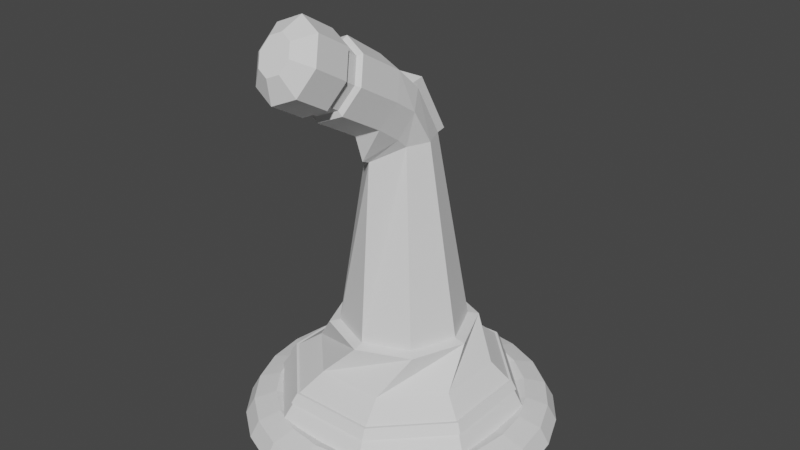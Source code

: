 # Source: BoopGun.blend  (saved by Blender 3.4.6; exported with 4.5.12 LTS)
import bpy
from mathutils import Matrix  # noqa: F401  (used for matrix-valued properties, if any)

bpy.ops.wm.read_factory_settings(use_empty=True)
scene = bpy.context.scene
scene.name = 'Scene'

# ---- collections
col_collection = bpy.data.collections.new('Collection'); scene.collection.children.link(col_collection)

# ---- world
world_world = bpy.data.worlds.new('World'); scene.world = world_world
world_world.use_nodes = True; world_world.node_tree.nodes.clear()
_N = world_world.node_tree.nodes; _L = world_world.node_tree.links
n0 = _N.new('ShaderNodeOutputWorld'); n0.name = 'World Output'; n0.location = (300, 300)
n1 = _N.new('ShaderNodeBackground'); n1.name = 'Background'; n1.location = (10, 300)
n1.inputs[0].default_value = (0.05088, 0.05088, 0.05088, 1.0)
_L.new(n1.outputs[0], n0.inputs[0])
n0.is_active_output = True
world_world.color = (0.05088, 0.05088, 0.05088)
world_world.use_sun_shadow = False
world_world.sun_shadow_jitter_overblur = 0.0

# ---- meshes
me_cylinder = bpy.data.meshes.new('Cylinder')
me_cylinder.from_pydata([(0.0, -0.1006, -0.03795), (0.0, 0.01631, -0.1203), (0.04897, -0.08842, -0.01687), (0.05657, 0.03037, -0.09598), (0.06925, -0.05903, 0.03402), (0.08, 0.06431, -0.03719), (0.04897, -0.02965, 0.08491), (0.05657, 0.09825, 0.0216), (0.0, -0.01748, 0.106), (0.0, 0.1014, 0.04595), (-0.04897, -0.02965, 0.08491), (-0.05657, 0.09825, 0.0216), (-0.06925, -0.05903, 0.03402), (-0.08, 0.0574, -0.03321), (-0.04897, -0.08842, -0.01687), (-0.05657, 0.03037, -0.09598), (-1.917e-17, 0.03788, -0.188), (0.05657, 0.0941, -0.1393), (0.08, 0.1219, -0.07533), (0.05657, 0.1619, -0.03533), (-1.036e-17, 0.1676, -0.01876), (-0.05657, 0.1619, -0.03533), (-0.08, 0.1219, -0.07533), (-0.05657, 0.0941, -0.1393), (-0.05657, -0.214, 0.04512), (-0.08, -0.1801, 0.1039), (-0.05657, -0.1461, 0.1627), (-4.768e-09, -0.1321, 0.187), (0.05657, -0.1461, 0.1627), (0.08, -0.1801, 0.1039), (0.05657, -0.214, 0.04512), (-4.768e-09, -0.2281, 0.02077), (0.0, -0.1425, -0.02867), (0.05657, -0.1284, -0.004317), (0.08, -0.09446, 0.05447), (0.05657, -0.06052, 0.1133), (0.0, -0.04646, 0.1376), (-0.05657, -0.06052, 0.1133), (-0.08, -0.09446, 0.05447), (-0.05657, -0.1284, -0.004317), (-5.364e-09, -0.2373, 0.08149), (0.02828, -0.2302, 0.09366), (0.04, -0.2133, 0.1231), (0.02828, -0.1963, 0.1525), (-5.364e-09, -0.1893, 0.1646), (-0.02828, -0.1963, 0.1525), (-0.04, -0.2133, 0.1231), (-0.02828, -0.2302, 0.09366), (0.0, -0.09889, -0.05382), (0.05657, -0.08483, -0.02947), (0.08, -0.05089, 0.02932), (0.05657, -0.01695, 0.0881), (0.0, -0.00289, 0.1125), (-0.05657, -0.01695, 0.0881), (-0.08, -0.05089, 0.02932), (-0.05657, -0.08483, -0.02947), (0.0, -0.1279, -0.0222), (0.04897, -0.1157, -0.001122), (0.06925, -0.08632, 0.04977), (0.04897, -0.05693, 0.1007), (0.0, -0.04476, 0.1217), (-0.04897, -0.05693, 0.1007), (-0.06925, -0.08632, 0.04977), (-0.04897, -0.1157, -0.001122), (-6.394e-05, 0.05915, -0.1969), (0.05652, 0.1222, -0.1646), (0.08, 0.1787, -0.164), (0.05661, 0.2353, -0.1634), (6.394e-05, 0.2588, -0.1632), (-0.05652, 0.2354, -0.1634), (-0.08, 0.1789, -0.164), (-0.05661, 0.1223, -0.1645), (-0.0002963, 0.02467, -0.6578), (0.1129, 0.07144, -0.6573), (0.1598, 0.1845, -0.6562), (0.1131, 0.2977, -0.6551), (-4.055e-05, 0.3447, -0.6546), (-0.1132, 0.2979, -0.655), (-0.1602, 0.1848, -0.6561), (-0.1134, 0.07162, -0.6573), (-0.0003414, -0.002018, -0.6642), (0.1323, 0.05279, -0.6637), (0.1873, 0.1853, -0.6624), (0.1325, 0.3179, -0.661), (-4.169e-05, 0.3729, -0.6605), (-0.1327, 0.3181, -0.661), (-0.1877, 0.1856, -0.6623), (-0.1329, 0.053, -0.6636), (-0.08645, -0.02232, -0.7535), (0.08574, -0.02246, -0.7529), (0.2076, 0.0992, -0.7513), (0.2077, 0.2714, -0.7497), (0.08607, 0.3932, -0.749), (-0.08613, 0.3934, -0.7496), (-0.208, 0.2717, -0.7512), (-0.2081, 0.09954, -0.7528), (-0.1295, -0.1132, -0.8894), (0.1078, -0.1134, -0.8885), (0.2757, 0.05423, -0.8864), (0.2759, 0.2915, -0.8841), (0.1083, 0.4594, -0.8832), (-0.129, 0.4596, -0.884), (-0.2969, 0.2919, -0.8862), (-0.2971, 0.05469, -0.8884), (0.2543, 0.07144, -0.7946), (0.2545, 0.2867, -0.7926), (-0.1132, -0.08045, -0.7973), (0.102, -0.08063, -0.7966), (-0.2653, 0.07187, -0.7965), (-0.1128, 0.4392, -0.7925), (-0.2651, 0.2871, -0.7944), (0.1024, 0.439, -0.7917), (0.2662, 0.06437, -0.818), (-0.12, -0.09526, -0.8209), (-0.2799, 0.06482, -0.8199), (-0.1196, 0.4508, -0.8157), (0.2664, 0.2906, -0.8159), (0.1062, -0.09544, -0.8201), (-0.2797, 0.291, -0.8178), (0.1066, 0.4507, -0.8149), (0.2727, 0.2932, -0.8161), (0.2605, 0.2892, -0.7923), (0.1088, -0.1018, -0.8204), (0.1045, -0.08663, -0.7964), (-0.286, 0.2936, -0.8181), (-0.2711, 0.2896, -0.7942), (0.1092, 0.457, -0.8151), (0.1049, 0.445, -0.7914), (-0.1153, 0.4452, -0.7922), (-0.2713, 0.0694, -0.7962), (0.2604, 0.06896, -0.7943), (-0.1157, -0.08645, -0.7971), (0.2726, 0.06173, -0.8183), (-0.1227, -0.1016, -0.8212), (-0.2862, 0.06219, -0.8202), (-0.1222, 0.4571, -0.816), (-0.05442, 0.1345, -0.02462), (-0.04715, 0.1841, -0.02222), (-0.05442, 0.1642, -0.1818), (-0.04715, 0.2606, -0.1566), (0.05248, 0.1345, -0.02462), (0.04522, 0.1841, -0.02222), (0.05248, 0.1642, -0.1818), (0.04522, 0.2606, -0.1566), (-0.05442, 0.1559, -0.02056), (-0.05442, 0.1856, -0.1778), (0.05248, 0.1856, -0.1778), (0.05248, 0.1559, -0.02056), (-0.05442, 0.1805, -0.01591), (-0.05442, 0.2642, -0.1629), (0.05248, 0.2642, -0.1629), (0.05248, 0.1805, -0.01591), (-0.04715, 0.1829, -0.02287), (-0.04715, 0.2595, -0.1572), (0.04522, 0.2595, -0.1572), (0.04522, 0.1829, -0.02287), (0.1183, -0.1388, -0.8887), (-0.14, -0.1386, -0.8897), (0.3011, 0.04369, -0.8864), (0.3013, 0.302, -0.884), (0.1188, 0.4848, -0.8829), (-0.1395, 0.485, -0.8838), (-0.3223, 0.3025, -0.8862), (-0.3225, 0.0442, -0.8886), (0.06927, -0.02236, -0.7661), (-0.09164, -0.02223, -0.7667), (0.1831, 0.09133, -0.7647), (0.1833, 0.2522, -0.7632), (0.06958, 0.3661, -0.7625), (-0.09134, 0.3662, -0.7631), (-0.2052, 0.2526, -0.7645), (-0.2053, 0.09165, -0.7661)], [], [(48, 1, 3, 49), (49, 3, 5, 50), (50, 5, 7, 51), (51, 7, 9, 52), (52, 9, 11, 53), (53, 11, 13, 54), (7, 5, 18, 19), (54, 13, 15, 55), (55, 15, 1, 48), (30, 29, 42, 41), (20, 19, 67, 68), (13, 11, 21, 22), (9, 7, 19, 20), (15, 13, 22, 23), (5, 3, 17, 18), (11, 9, 20, 21), (1, 15, 23, 16), (3, 1, 16, 17), (10, 12, 62, 61), (4, 6, 59, 58), (0, 2, 57, 56), (14, 0, 56, 63), (8, 10, 61, 60), (2, 4, 58, 57), (12, 14, 63, 62), (6, 8, 60, 59), (32, 33, 30, 31), (34, 35, 28, 29), (36, 37, 26, 27), (38, 39, 24, 25), (33, 34, 29, 30), (35, 36, 27, 28), (37, 38, 25, 26), (39, 32, 31, 24), (40, 41, 42, 43, 44, 45, 46, 47), (27, 26, 45, 44), (24, 31, 40, 47), (31, 30, 41, 40), (29, 28, 43, 42), (26, 25, 46, 45), (28, 27, 44, 43), (25, 24, 47, 46), (2, 0, 48, 49), (4, 2, 49, 50), (6, 4, 50, 51), (8, 6, 51, 52), (10, 8, 52, 53), (12, 10, 53, 54), (14, 12, 54, 55), (0, 14, 55, 48), (56, 57, 33, 32), (57, 58, 34, 33), (58, 59, 35, 34), (59, 60, 36, 35), (60, 61, 37, 36), (61, 62, 38, 37), (62, 63, 39, 38), (63, 56, 32, 39), (64, 71, 79, 72), (18, 17, 65, 66), (23, 22, 70, 71), (21, 20, 68, 69), (19, 18, 66, 67), (17, 16, 64, 65), (16, 23, 71, 64), (22, 21, 69, 70), (75, 74, 82, 83), (70, 69, 77, 78), (68, 67, 75, 76), (66, 65, 73, 74), (71, 70, 78, 79), (69, 68, 76, 77), (67, 66, 74, 75), (65, 64, 72, 73), (80, 87, 95, 88), (73, 72, 80, 81), (72, 79, 87, 80), (78, 77, 85, 86), (76, 75, 83, 84), (74, 73, 81, 82), (79, 78, 86, 87), (77, 76, 84, 85), (116, 112, 158, 159), (86, 85, 93, 94), (84, 83, 91, 92), (82, 81, 89, 90), (87, 86, 94, 95), (85, 84, 92, 93), (83, 82, 90, 91), (81, 80, 88, 89), (100, 99, 167, 168), (117, 113, 157, 156), (113, 114, 163, 157), (118, 115, 161, 162), (119, 116, 159, 160), (112, 117, 156, 158), (114, 118, 162, 163), (115, 119, 160, 161), (93, 92, 111, 109), (95, 94, 110, 108), (90, 89, 107, 104), (92, 91, 105, 111), (94, 93, 109, 110), (88, 95, 108, 106), (89, 88, 106, 107), (91, 90, 104, 105), (107, 106, 131, 123), (115, 118, 124, 135), (106, 108, 129, 131), (116, 119, 126, 120), (110, 109, 128, 125), (117, 112, 132, 122), (111, 105, 121, 127), (118, 114, 134, 124), (114, 113, 133, 134), (105, 104, 130, 121), (113, 117, 122, 133), (109, 111, 127, 128), (112, 116, 120, 132), (108, 110, 125, 129), (119, 115, 135, 126), (104, 107, 123, 130), (144, 148, 149, 145), (145, 149, 150, 146), (146, 150, 151, 147), (147, 151, 148, 144), (138, 142, 140, 136), (143, 139, 153, 154), (140, 147, 144, 136), (142, 146, 147, 140), (138, 145, 146, 142), (136, 144, 145, 138), (137, 139, 149, 148), (139, 143, 150, 149), (143, 141, 151, 150), (141, 137, 148, 151), (141, 143, 154, 155), (139, 137, 152, 153), (137, 141, 155, 152), (96, 97, 156, 157), (97, 98, 158, 156), (98, 99, 159, 158), (99, 100, 160, 159), (100, 101, 161, 160), (101, 102, 162, 161), (102, 103, 163, 162), (103, 96, 157, 163), (164, 165, 171, 170, 169, 168, 167, 166), (98, 97, 164, 166), (103, 102, 170, 171), (101, 100, 168, 169), (99, 98, 166, 167), (97, 96, 165, 164), (96, 103, 171, 165), (102, 101, 169, 170)])
_uv = me_cylinder.uv_layers.new(name='UVMap')
_uv.uv.foreach_set('vector', [1.0, 0.5, 1.0, 1.0, 0.875, 1.0, 0.875, 0.5, 0.875, 0.5, 0.875, 1.0, 0.75, 1.0, 0.75, 0.5, 0.75, 0.5, 0.75, 1.0, 0.625, 1.0, 0.625, 0.5, 0.625, 0.5, 0.625, 1.0, 0.5, 1.0, 0.5, 0.5, 0.5, 0.5, 0.5, 1.0, 0.375, 1.0, 0.375, 0.5, 0.375, 0.5, 0.375, 1.0, 0.25, 1.0, 0.25, 0.5, 0.625, 1.0, 0.75, 1.0, 0.75, 1.0, 0.625, 1.0, 0.25, 0.5, 0.25, 1.0, 0.125, 1.0, 0.125, 0.5, 0.125, 0.5, 0.125, 1.0, 0.0, 1.0, 0.0, 0.5, 0.875, 0.5, 0.75, 0.5, 0.75, 0.5, 0.875, 0.5, 0.5, 1.0, 0.625, 1.0, 0.625, 1.0, 0.5, 1.0, 0.25, 1.0, 0.375, 1.0, 0.375, 1.0, 0.25, 1.0, 0.5, 1.0, 0.625, 1.0, 0.625, 1.0, 0.5, 1.0, 0.125, 1.0, 0.25, 1.0, 0.25, 1.0, 0.125, 1.0, 0.75, 1.0, 0.875, 1.0, 0.875, 1.0, 0.75, 1.0, 0.375, 1.0, 0.5, 1.0, 0.5, 1.0, 0.375, 1.0, 0.0, 1.0, 0.125, 1.0, 0.125, 1.0, 0.0, 1.0, 0.875, 1.0, 1.0, 1.0, 1.0, 1.0, 0.875, 1.0, 0.375, 0.5, 0.25, 0.5, 0.25, 0.5, 0.375, 0.5, 0.75, 0.5, 0.625, 0.5, 0.625, 0.5, 0.75, 0.5, 1.0, 0.5, 0.875, 0.5, 0.875, 0.5, 1.0, 0.5, 0.125, 0.5, 0.0, 0.5, 0.0, 0.5, 0.125, 0.5, 0.5, 0.5, 0.375, 0.5, 0.375, 0.5, 0.5, 0.5, 0.875, 0.5, 0.75, 0.5, 0.75, 0.5, 0.875, 0.5, 0.25, 0.5, 0.125, 0.5, 0.125, 0.5, 0.25, 0.5, 0.625, 0.5, 0.5, 0.5, 0.5, 0.5, 0.625, 0.5, 1.0, 0.5, 0.875, 0.5, 0.875, 0.5, 1.0, 0.5, 0.75, 0.5, 0.625, 0.5, 0.625, 0.5, 0.75, 0.5, 0.5, 0.5, 0.375, 0.5, 0.375, 0.5, 0.5, 0.5, 0.25, 0.5, 0.125, 0.5, 0.125, 0.5, 0.25, 0.5, 0.875, 0.5, 0.75, 0.5, 0.75, 0.5, 0.875, 0.5, 0.625, 0.5, 0.5, 0.5, 0.5, 0.5, 0.625, 0.5, 0.375, 0.5, 0.25, 0.5, 0.25, 0.5, 0.375, 0.5, 0.125, 0.5, 0.0, 0.5, 0.0, 0.5, 0.125, 0.5, 0.75, 0.49, 0.9197, 0.4197, 0.99, 0.25, 0.9197, 0.08029, 0.75, 0.01, 0.5803, 0.08029, 0.51, 0.25, 0.5803, 0.4197, 0.5, 0.5, 0.375, 0.5, 0.375, 0.5, 0.5, 0.5, 0.125, 0.5, 0.0, 0.5, 0.0, 0.5, 0.125, 0.5, 1.0, 0.5, 0.875, 0.5, 0.875, 0.5, 1.0, 0.5, 0.75, 0.5, 0.625, 0.5, 0.625, 0.5, 0.75, 0.5, 0.375, 0.5, 0.25, 0.5, 0.25, 0.5, 0.375, 0.5, 0.625, 0.5, 0.5, 0.5, 0.5, 0.5, 0.625, 0.5, 0.25, 0.5, 0.125, 0.5, 0.125, 0.5, 0.25, 0.5, 0.875, 0.5, 1.0, 0.5, 1.0, 0.5, 0.875, 0.5, 0.75, 0.5, 0.875, 0.5, 0.875, 0.5, 0.75, 0.5, 0.625, 0.5, 0.75, 0.5, 0.75, 0.5, 0.625, 0.5, 0.5, 0.5, 0.625, 0.5, 0.625, 0.5, 0.5, 0.5, 0.375, 0.5, 0.5, 0.5, 0.5, 0.5, 0.375, 0.5, 0.25, 0.5, 0.375, 0.5, 0.375, 0.5, 0.25, 0.5, 0.125, 0.5, 0.25, 0.5, 0.25, 0.5, 0.125, 0.5, 0.0, 0.5, 0.125, 0.5, 0.125, 0.5, 0.0, 0.5, 1.0, 0.5, 0.875, 0.5, 0.875, 0.5, 1.0, 0.5, 0.875, 0.5, 0.75, 0.5, 0.75, 0.5, 0.875, 0.5, 0.75, 0.5, 0.625, 0.5, 0.625, 0.5, 0.75, 0.5, 0.625, 0.5, 0.5, 0.5, 0.5, 0.5, 0.625, 0.5, 0.5, 0.5, 0.375, 0.5, 0.375, 0.5, 0.5, 0.5, 0.375, 0.5, 0.25, 0.5, 0.25, 0.5, 0.375, 0.5, 0.25, 0.5, 0.125, 0.5, 0.125, 0.5, 0.25, 0.5, 0.125, 0.5, 0.0, 0.5, 0.0, 0.5, 0.125, 0.5, 0.0, 1.0, 0.125, 1.0, 0.125, 1.0, 0.0, 1.0, 0.75, 1.0, 0.875, 1.0, 0.875, 1.0, 0.75, 1.0, 0.125, 1.0, 0.25, 1.0, 0.25, 1.0, 0.125, 1.0, 0.375, 1.0, 0.5, 1.0, 0.5, 1.0, 0.375, 1.0, 0.625, 1.0, 0.75, 1.0, 0.75, 1.0, 0.625, 1.0, 0.875, 1.0, 1.0, 1.0, 1.0, 1.0, 0.875, 1.0, 0.0, 1.0, 0.125, 1.0, 0.125, 1.0, 0.0, 1.0, 0.25, 1.0, 0.375, 1.0, 0.375, 1.0, 0.25, 1.0, 0.625, 1.0, 0.75, 1.0, 0.75, 1.0, 0.625, 1.0, 0.25, 1.0, 0.375, 1.0, 0.375, 1.0, 0.25, 1.0, 0.5, 1.0, 0.625, 1.0, 0.625, 1.0, 0.5, 1.0, 0.75, 1.0, 0.875, 1.0, 0.875, 1.0, 0.75, 1.0, 0.125, 1.0, 0.25, 1.0, 0.25, 1.0, 0.125, 1.0, 0.375, 1.0, 0.5, 1.0, 0.5, 1.0, 0.375, 1.0, 0.625, 1.0, 0.75, 1.0, 0.75, 1.0, 0.625, 1.0, 0.875, 1.0, 1.0, 1.0, 1.0, 1.0, 0.875, 1.0, 0.0, 1.0, 0.125, 1.0, 0.125, 1.0, 0.0, 1.0, 0.875, 1.0, 1.0, 1.0, 1.0, 1.0, 0.875, 1.0, 0.0, 1.0, 0.125, 1.0, 0.125, 1.0, 0.0, 1.0, 0.25, 1.0, 0.375, 1.0, 0.375, 1.0, 0.25, 1.0, 0.5, 1.0, 0.625, 1.0, 0.625, 1.0, 0.5, 1.0, 0.75, 1.0, 0.875, 1.0, 0.875, 1.0, 0.75, 1.0, 0.125, 1.0, 0.25, 1.0, 0.25, 1.0, 0.125, 1.0, 0.375, 1.0, 0.5, 1.0, 0.5, 1.0, 0.375, 1.0, 0.625, 1.0, 0.75, 1.0, 0.75, 1.0, 0.625, 1.0, 0.25, 1.0, 0.375, 1.0, 0.375, 1.0, 0.25, 1.0, 0.5, 1.0, 0.625, 1.0, 0.625, 1.0, 0.5, 1.0, 0.75, 1.0, 0.875, 1.0, 0.875, 1.0, 0.75, 1.0, 0.125, 1.0, 0.25, 1.0, 0.25, 1.0, 0.125, 1.0, 0.375, 1.0, 0.5, 1.0, 0.5, 1.0, 0.375, 1.0, 0.625, 1.0, 0.75, 1.0, 0.75, 1.0, 0.625, 1.0, 0.875, 1.0, 1.0, 1.0, 1.0, 1.0, 0.875, 1.0, 0.25, 0.02955, 0.4059, 0.09412, 0.4059, 0.09412, 0.25, 0.02955, 0.875, 1.0, 1.0, 1.0, 1.0, 1.0, 0.875, 1.0, 0.0, 1.0, 0.125, 1.0, 0.125, 1.0, 0.0, 1.0, 0.25, 1.0, 0.375, 1.0, 0.375, 1.0, 0.25, 1.0, 0.5, 1.0, 0.625, 1.0, 0.625, 1.0, 0.5, 1.0, 0.75, 1.0, 0.875, 1.0, 0.875, 1.0, 0.75, 1.0, 0.125, 1.0, 0.25, 1.0, 0.25, 1.0, 0.125, 1.0, 0.375, 1.0, 0.5, 1.0, 0.5, 1.0, 0.375, 1.0, 0.375, 1.0, 0.5, 1.0, 0.5, 1.0, 0.375, 1.0, 0.125, 1.0, 0.25, 1.0, 0.25, 1.0, 0.125, 1.0, 0.75, 1.0, 0.875, 1.0, 0.875, 1.0, 0.75, 1.0, 0.5, 1.0, 0.625, 1.0, 0.625, 1.0, 0.5, 1.0, 0.25, 1.0, 0.375, 1.0, 0.375, 1.0, 0.25, 1.0, 0.0, 1.0, 0.125, 1.0, 0.125, 1.0, 0.0, 1.0, 0.875, 1.0, 1.0, 1.0, 1.0, 1.0, 0.875, 1.0, 0.625, 1.0, 0.75, 1.0, 0.75, 1.0, 0.625, 1.0, 0.875, 1.0, 1.0, 1.0, 1.0, 1.0, 0.875, 1.0, 0.375, 1.0, 0.25, 1.0, 0.25, 1.0, 0.375, 1.0, 0.0, 1.0, 0.125, 1.0, 0.125, 1.0, 0.0, 1.0, 0.625, 1.0, 0.5, 1.0, 0.5, 1.0, 0.625, 1.0, 0.25, 1.0, 0.375, 1.0, 0.375, 1.0, 0.25, 1.0, 0.875, 1.0, 0.75, 1.0, 0.75, 1.0, 0.875, 1.0, 0.5, 1.0, 0.625, 1.0, 0.625, 1.0, 0.5, 1.0, 0.25, 1.0, 0.125, 1.0, 0.125, 1.0, 0.25, 1.0, 0.125, 1.0, 0.0, 1.0, 0.0, 1.0, 0.125, 1.0, 0.625, 1.0, 0.75, 1.0, 0.75, 1.0, 0.625, 1.0, 1.0, 1.0, 0.875, 1.0, 0.875, 1.0, 1.0, 1.0, 0.375, 1.0, 0.5, 1.0, 0.5, 1.0, 0.375, 1.0, 0.75, 1.0, 0.625, 1.0, 0.625, 1.0, 0.75, 1.0, 0.125, 1.0, 0.25, 1.0, 0.25, 1.0, 0.125, 1.0, 0.5, 1.0, 0.375, 1.0, 0.375, 1.0, 0.5, 1.0, 0.75, 1.0, 0.875, 1.0, 0.875, 1.0, 0.75, 1.0, 0.5, 0.0, 0.625, 0.0, 0.625, 0.25, 0.5, 0.25, 0.5, 0.25, 0.625, 0.25, 0.625, 0.5, 0.5, 0.5, 0.5, 0.5, 0.625, 0.5, 0.625, 0.75, 0.5, 0.75, 0.5, 0.75, 0.625, 0.75, 0.625, 1.0, 0.5, 1.0, 0.125, 0.5, 0.375, 0.5, 0.375, 0.75, 0.125, 0.75, 0.642, 0.5107, 0.858, 0.5107, 0.858, 0.5107, 0.642, 0.5107, 0.375, 0.75, 0.5, 0.75, 0.5, 1.0, 0.375, 1.0, 0.375, 0.5, 0.5, 0.5, 0.5, 0.75, 0.375, 0.75, 0.375, 0.25, 0.5, 0.25, 0.5, 0.5, 0.375, 0.5, 0.375, 0.0, 0.5, 0.0, 0.5, 0.25, 0.375, 0.25, 0.858, 0.7393, 0.858, 0.5107, 0.875, 0.5, 0.875, 0.75, 0.858, 0.5107, 0.642, 0.5107, 0.625, 0.5, 0.875, 0.5, 0.642, 0.5107, 0.642, 0.7393, 0.625, 0.75, 0.625, 0.5, 0.642, 0.7393, 0.858, 0.7393, 0.875, 0.75, 0.625, 0.75, 0.642, 0.7393, 0.642, 0.5107, 0.642, 0.5107, 0.642, 0.7393, 0.858, 0.5107, 0.858, 0.7393, 0.858, 0.7393, 0.858, 0.5107, 0.858, 0.7393, 0.642, 0.7393, 0.642, 0.7393, 0.858, 0.7393, 0.25, 0.4705, 0.4059, 0.4059, 0.4197, 0.4197, 0.25, 0.49, 0.4059, 0.4059, 0.4705, 0.25, 0.49, 0.25, 0.4197, 0.4197, 0.4705, 0.25, 0.4059, 0.09412, 0.4197, 0.08029, 0.49, 0.25, 0.4059, 0.09412, 0.25, 0.02955, 0.25, 0.01, 0.4197, 0.08029, 0.25, 0.02955, 0.09412, 0.09412, 0.08029, 0.08029, 0.25, 0.01, 0.09412, 0.09412, 0.02955, 0.25, 0.01, 0.25, 0.08029, 0.08029, 0.02955, 0.25, 0.09412, 0.4059, 0.08029, 0.4197, 0.01, 0.25, 0.09412, 0.4059, 0.25, 0.4705, 0.25, 0.49, 0.08029, 0.4197, 0.4059, 0.4059, 0.25, 0.4705, 0.09412, 0.4059, 0.02955, 0.25, 0.09412, 0.09412, 0.25, 0.02955, 0.4059, 0.09412, 0.4705, 0.25, 0.4705, 0.25, 0.4059, 0.4059, 0.4059, 0.4059, 0.4705, 0.25, 0.09412, 0.4059, 0.02955, 0.25, 0.02955, 0.25, 0.09412, 0.4059, 0.09412, 0.09412, 0.25, 0.02955, 0.25, 0.02955, 0.09412, 0.09412, 0.4059, 0.09412, 0.4705, 0.25, 0.4705, 0.25, 0.4059, 0.09412, 0.4059, 0.4059, 0.25, 0.4705, 0.25, 0.4705, 0.4059, 0.4059, 0.25, 0.4705, 0.09412, 0.4059, 0.09412, 0.4059, 0.25, 0.4705, 0.02955, 0.25, 0.09412, 0.09412, 0.09412, 0.09412, 0.02955, 0.25])
me_cylinder.update()
me_cylinder_001 = bpy.data.meshes.new('Cylinder.001')
me_cylinder_001.from_pydata([(-0.04715, 0.1829, -0.02287), (-0.04715, 0.2595, -0.1572), (0.04522, 0.2595, -0.1572), (0.04522, 0.1829, -0.02287)], [], [(2, 1, 0, 3)])
_uv = me_cylinder_001.uv_layers.new(name='UVMap')
_uv.uv.foreach_set('vector', [1.001, 0.9999, 7.726e-05, 0.9999, 7.735e-05, 7.726e-05, 1.001, 7.726e-05])
me_cylinder_001.update()
me_cylinder_002 = bpy.data.meshes.new('Cylinder.002')
me_cylinder_002.from_pydata([(0.2727, 0.2932, -0.8161), (0.2605, 0.2892, -0.7923), (0.1088, -0.1018, -0.8204), (0.1045, -0.08663, -0.7964), (-0.286, 0.2936, -0.8181), (-0.2711, 0.2896, -0.7942), (0.1092, 0.457, -0.8151), (0.1049, 0.445, -0.7914), (-0.1153, 0.4452, -0.7922), (-0.2713, 0.0694, -0.7962), (0.2604, 0.06896, -0.7943), (-0.1157, -0.08645, -0.7971), (0.2726, 0.06173, -0.8183), (-0.1227, -0.1016, -0.8212), (-0.2862, 0.06219, -0.8202), (-0.1222, 0.4571, -0.816)], [], [(8, 7, 6, 15), (9, 5, 4, 14), (10, 3, 2, 12), (7, 1, 0, 6), (5, 8, 15, 4), (11, 9, 14, 13), (3, 11, 13, 2), (1, 10, 12, 0)])
_uv = me_cylinder_002.uv_layers.new(name='UVMap')
_uv.uv.foreach_set('vector', [0.375, 1.0, 0.5, 1.0, 0.5, 1.0, 0.375, 1.0, 0.125, 1.0, 0.25, 1.0, 0.25, 1.0, 0.125, 1.0, 0.75, 1.0, 0.875, 1.0, 0.875, 1.0, 0.75, 1.0, 0.5, 1.0, 0.625, 1.0, 0.625, 1.0, 0.5, 1.0, 0.25, 1.0, 0.375, 1.0, 0.375, 1.0, 0.25, 1.0, 0.0, 1.0, 0.125, 1.0, 0.125, 1.0, 0.0, 1.0, 0.875, 1.0, 1.0, 1.0, 1.0, 1.0, 0.875, 1.0, 0.625, 1.0, 0.75, 1.0, 0.75, 1.0, 0.625, 1.0])
me_cylinder_002.update()
me_torus = bpy.data.meshes.new('Torus')
me_torus.from_pydata([(0.4, 0.1727, -0.9197), (0.3766, 0.1727, -0.8773), (0.32, 0.1727, -0.8597), (0.2634, 0.1727, -0.8773), (0.24, 0.1727, -0.9197), (0.2634, 0.1727, -0.9622), (0.32, 0.1727, -0.9797), (0.3766, 0.1727, -0.9622), (0.3864, 0.2762, -0.9197), (0.3637, 0.2702, -0.8773), (0.3091, 0.2555, -0.8597), (0.2545, 0.2409, -0.8773), (0.2318, 0.2348, -0.9197), (0.2545, 0.2409, -0.9622), (0.3091, 0.2555, -0.9797), (0.3637, 0.2702, -0.9622), (0.3464, 0.3727, -0.9197), (0.3261, 0.361, -0.8773), (0.2771, 0.3327, -0.8597), (0.2281, 0.3044, -0.8773), (0.2078, 0.2927, -0.9197), (0.2281, 0.3044, -0.9622), (0.2771, 0.3327, -0.9797), (0.3261, 0.361, -0.9622), (0.2828, 0.4556, -0.9197), (0.2663, 0.439, -0.8773), (0.2263, 0.399, -0.8597), (0.1863, 0.359, -0.8773), (0.1697, 0.3424, -0.9197), (0.1863, 0.359, -0.9622), (0.2263, 0.399, -0.9797), (0.2663, 0.439, -0.9622), (0.2, 0.5191, -0.9197), (0.1883, 0.4988, -0.8773), (0.16, 0.4498, -0.8597), (0.1317, 0.4008, -0.8773), (0.12, 0.3806, -0.9197), (0.1317, 0.4008, -0.9622), (0.16, 0.4498, -0.9797), (0.1883, 0.4988, -0.9622), (0.1035, 0.5591, -0.9197), (0.09746, 0.5364, -0.8773), (0.08282, 0.4818, -0.8597), (0.06818, 0.4272, -0.8773), (0.06212, 0.4045, -0.9197), (0.06818, 0.4272, -0.9622), (0.08282, 0.4818, -0.9797), (0.09746, 0.5364, -0.9622), (3.02e-08, 0.5727, -0.9197), (2.843e-08, 0.5493, -0.8773), (2.416e-08, 0.4927, -0.8597), (1.989e-08, 0.4361, -0.8773), (1.812e-08, 0.4127, -0.9197), (1.989e-08, 0.4361, -0.9622), (2.416e-08, 0.4927, -0.9797), (2.843e-08, 0.5493, -0.9622), (-0.1035, 0.5591, -0.9197), (-0.09746, 0.5364, -0.8773), (-0.08282, 0.4818, -0.8597), (-0.06818, 0.4272, -0.8773), (-0.06212, 0.4045, -0.9197), (-0.06818, 0.4272, -0.9622), (-0.08282, 0.4818, -0.9797), (-0.09746, 0.5364, -0.9622), (-0.2, 0.5191, -0.9197), (-0.1883, 0.4988, -0.8773), (-0.16, 0.4498, -0.8597), (-0.1317, 0.4008, -0.8773), (-0.12, 0.3806, -0.9197), (-0.1317, 0.4008, -0.9622), (-0.16, 0.4498, -0.9797), (-0.1883, 0.4988, -0.9622), (-0.2828, 0.4556, -0.9197), (-0.2663, 0.439, -0.8773), (-0.2263, 0.399, -0.8597), (-0.1863, 0.359, -0.8773), (-0.1697, 0.3424, -0.9197), (-0.1863, 0.359, -0.9622), (-0.2263, 0.399, -0.9797), (-0.2663, 0.439, -0.9622), (-0.3464, 0.3727, -0.9197), (-0.3261, 0.361, -0.8773), (-0.2771, 0.3327, -0.8597), (-0.2281, 0.3044, -0.8773), (-0.2078, 0.2927, -0.9197), (-0.2281, 0.3044, -0.9622), (-0.2771, 0.3327, -0.9797), (-0.3261, 0.361, -0.9622), (-0.3864, 0.2762, -0.9197), (-0.3637, 0.2702, -0.8773), (-0.3091, 0.2555, -0.8597), (-0.2545, 0.2409, -0.8773), (-0.2318, 0.2348, -0.9197), (-0.2545, 0.2409, -0.9622), (-0.3091, 0.2555, -0.9797), (-0.3637, 0.2702, -0.9622), (-0.4, 0.1727, -0.9197), (-0.3766, 0.1727, -0.8773), (-0.32, 0.1727, -0.8597), (-0.2634, 0.1727, -0.8773), (-0.24, 0.1727, -0.9197), (-0.2634, 0.1727, -0.9622), (-0.32, 0.1727, -0.9797), (-0.3766, 0.1727, -0.9622), (-0.3864, 0.06918, -0.9197), (-0.3637, 0.07525, -0.8773), (-0.3091, 0.08989, -0.8597), (-0.2545, 0.1045, -0.8773), (-0.2318, 0.1106, -0.9197), (-0.2545, 0.1045, -0.9622), (-0.3091, 0.08989, -0.9797), (-0.3637, 0.07525, -0.9622), (-0.3464, -0.02729, -0.9197), (-0.3261, -0.01558, -0.8773), (-0.2771, 0.01271, -0.8597), (-0.2281, 0.04099, -0.8773), (-0.2078, 0.05271, -0.9197), (-0.2281, 0.04099, -0.9622), (-0.2771, 0.01271, -0.9797), (-0.3261, -0.01558, -0.9622), (-0.2828, -0.1101, -0.9197), (-0.2663, -0.09357, -0.8773), (-0.2263, -0.05357, -0.8597), (-0.1863, -0.01357, -0.8773), (-0.1697, 0.003003, -0.9197), (-0.1863, -0.01357, -0.9622), (-0.2263, -0.05357, -0.9797), (-0.2663, -0.09357, -0.9622), (-0.2, -0.1737, -0.9197), (-0.1883, -0.1534, -0.8773), (-0.16, -0.1044, -0.8597), (-0.1317, -0.05543, -0.8773), (-0.12, -0.03514, -0.9197), (-0.1317, -0.05543, -0.9622), (-0.16, -0.1044, -0.9797), (-0.1883, -0.1534, -0.9622), (-0.1035, -0.2137, -0.9197), (-0.09746, -0.191, -0.8773), (-0.08282, -0.1364, -0.8597), (-0.06818, -0.08175, -0.8773), (-0.06212, -0.05911, -0.9197), (-0.06818, -0.08175, -0.9622), (-0.08282, -0.1364, -0.9797), (-0.09746, -0.191, -0.9622), (3.02e-08, -0.2273, -0.9197), (2.843e-08, -0.2039, -0.8773), (2.416e-08, -0.1473, -0.8597), (1.989e-08, -0.09072, -0.8773), (1.812e-08, -0.06729, -0.9197), (1.989e-08, -0.09072, -0.9622), (2.416e-08, -0.1473, -0.9797), (2.843e-08, -0.2039, -0.9622), (0.1035, -0.2137, -0.9197), (0.09746, -0.191, -0.8773), (0.08282, -0.1364, -0.8597), (0.06818, -0.08175, -0.8773), (0.06212, -0.05911, -0.9197), (0.06818, -0.08175, -0.9622), (0.08282, -0.1364, -0.9797), (0.09746, -0.191, -0.9622), (0.2, -0.1737, -0.9197), (0.1883, -0.1534, -0.8773), (0.16, -0.1044, -0.8597), (0.1317, -0.05543, -0.8773), (0.12, -0.03514, -0.9197), (0.1317, -0.05543, -0.9622), (0.16, -0.1044, -0.9797), (0.1883, -0.1534, -0.9622), (0.2828, -0.1101, -0.9197), (0.2663, -0.09357, -0.8773), (0.2263, -0.05357, -0.8597), (0.1863, -0.01357, -0.8773), (0.1697, 0.003003, -0.9197), (0.1863, -0.01357, -0.9622), (0.2263, -0.05357, -0.9797), (0.2663, -0.09357, -0.9622), (0.3464, -0.02729, -0.9197), (0.3261, -0.01558, -0.8773), (0.2771, 0.01271, -0.8597), (0.2281, 0.04099, -0.8773), (0.2078, 0.05271, -0.9197), (0.2281, 0.04099, -0.9622), (0.2771, 0.01271, -0.9797), (0.3261, -0.01558, -0.9622), (0.3864, 0.06918, -0.9197), (0.3637, 0.07525, -0.8773), (0.3091, 0.08989, -0.8597), (0.2545, 0.1045, -0.8773), (0.2318, 0.1106, -0.9197), (0.2545, 0.1045, -0.9622), (0.3091, 0.08989, -0.9797), (0.3637, 0.07525, -0.9622)], [], [(0, 8, 9, 1), (1, 9, 10, 2), (2, 10, 11, 3), (3, 11, 12, 4), (4, 12, 13, 5), (5, 13, 14, 6), (6, 14, 15, 7), (7, 15, 8, 0), (8, 16, 17, 9), (9, 17, 18, 10), (10, 18, 19, 11), (11, 19, 20, 12), (12, 20, 21, 13), (13, 21, 22, 14), (14, 22, 23, 15), (15, 23, 16, 8), (16, 24, 25, 17), (17, 25, 26, 18), (18, 26, 27, 19), (19, 27, 28, 20), (20, 28, 29, 21), (21, 29, 30, 22), (22, 30, 31, 23), (23, 31, 24, 16), (24, 32, 33, 25), (25, 33, 34, 26), (26, 34, 35, 27), (27, 35, 36, 28), (28, 36, 37, 29), (29, 37, 38, 30), (30, 38, 39, 31), (31, 39, 32, 24), (32, 40, 41, 33), (33, 41, 42, 34), (34, 42, 43, 35), (35, 43, 44, 36), (36, 44, 45, 37), (37, 45, 46, 38), (38, 46, 47, 39), (39, 47, 40, 32), (40, 48, 49, 41), (41, 49, 50, 42), (42, 50, 51, 43), (43, 51, 52, 44), (44, 52, 53, 45), (45, 53, 54, 46), (46, 54, 55, 47), (47, 55, 48, 40), (48, 56, 57, 49), (49, 57, 58, 50), (50, 58, 59, 51), (51, 59, 60, 52), (52, 60, 61, 53), (53, 61, 62, 54), (54, 62, 63, 55), (55, 63, 56, 48), (56, 64, 65, 57), (57, 65, 66, 58), (58, 66, 67, 59), (59, 67, 68, 60), (60, 68, 69, 61), (61, 69, 70, 62), (62, 70, 71, 63), (63, 71, 64, 56), (64, 72, 73, 65), (65, 73, 74, 66), (66, 74, 75, 67), (67, 75, 76, 68), (68, 76, 77, 69), (69, 77, 78, 70), (70, 78, 79, 71), (71, 79, 72, 64), (72, 80, 81, 73), (73, 81, 82, 74), (74, 82, 83, 75), (75, 83, 84, 76), (76, 84, 85, 77), (77, 85, 86, 78), (78, 86, 87, 79), (79, 87, 80, 72), (80, 88, 89, 81), (81, 89, 90, 82), (82, 90, 91, 83), (83, 91, 92, 84), (84, 92, 93, 85), (85, 93, 94, 86), (86, 94, 95, 87), (87, 95, 88, 80), (88, 96, 97, 89), (89, 97, 98, 90), (90, 98, 99, 91), (91, 99, 100, 92), (92, 100, 101, 93), (93, 101, 102, 94), (94, 102, 103, 95), (95, 103, 96, 88), (96, 104, 105, 97), (97, 105, 106, 98), (98, 106, 107, 99), (99, 107, 108, 100), (100, 108, 109, 101), (101, 109, 110, 102), (102, 110, 111, 103), (103, 111, 104, 96), (104, 112, 113, 105), (105, 113, 114, 106), (106, 114, 115, 107), (107, 115, 116, 108), (108, 116, 117, 109), (109, 117, 118, 110), (110, 118, 119, 111), (111, 119, 112, 104), (112, 120, 121, 113), (113, 121, 122, 114), (114, 122, 123, 115), (115, 123, 124, 116), (116, 124, 125, 117), (117, 125, 126, 118), (118, 126, 127, 119), (119, 127, 120, 112), (120, 128, 129, 121), (121, 129, 130, 122), (122, 130, 131, 123), (123, 131, 132, 124), (124, 132, 133, 125), (125, 133, 134, 126), (126, 134, 135, 127), (127, 135, 128, 120), (128, 136, 137, 129), (129, 137, 138, 130), (130, 138, 139, 131), (131, 139, 140, 132), (132, 140, 141, 133), (133, 141, 142, 134), (134, 142, 143, 135), (135, 143, 136, 128), (136, 144, 145, 137), (137, 145, 146, 138), (138, 146, 147, 139), (139, 147, 148, 140), (140, 148, 149, 141), (141, 149, 150, 142), (142, 150, 151, 143), (143, 151, 144, 136), (144, 152, 153, 145), (145, 153, 154, 146), (146, 154, 155, 147), (147, 155, 156, 148), (148, 156, 157, 149), (149, 157, 158, 150), (150, 158, 159, 151), (151, 159, 152, 144), (152, 160, 161, 153), (153, 161, 162, 154), (154, 162, 163, 155), (155, 163, 164, 156), (156, 164, 165, 157), (157, 165, 166, 158), (158, 166, 167, 159), (159, 167, 160, 152), (160, 168, 169, 161), (161, 169, 170, 162), (162, 170, 171, 163), (163, 171, 172, 164), (164, 172, 173, 165), (165, 173, 174, 166), (166, 174, 175, 167), (167, 175, 168, 160), (168, 176, 177, 169), (169, 177, 178, 170), (170, 178, 179, 171), (171, 179, 180, 172), (172, 180, 181, 173), (173, 181, 182, 174), (174, 182, 183, 175), (175, 183, 176, 168), (176, 184, 185, 177), (177, 185, 186, 178), (178, 186, 187, 179), (179, 187, 188, 180), (180, 188, 189, 181), (181, 189, 190, 182), (182, 190, 191, 183), (183, 191, 184, 176), (184, 0, 1, 185), (185, 1, 2, 186), (186, 2, 3, 187), (187, 3, 4, 188), (188, 4, 5, 189), (189, 5, 6, 190), (190, 6, 7, 191), (191, 7, 0, 184)])
_uv = me_torus.uv_layers.new(name='UVMap')
_uv.uv.foreach_set('vector', [0.5, 0.5, 0.5417, 0.5, 0.5417, 0.625, 0.5, 0.625, 0.5, 0.625, 0.5417, 0.625, 0.5417, 0.75, 0.5, 0.75, 0.5, 0.75, 0.5417, 0.75, 0.5417, 0.875, 0.5, 0.875, 0.5, 0.875, 0.5417, 0.875, 0.5417, 1.0, 0.5, 1.0, 0.5, 0.0, 0.5417, 0.0, 0.5417, 0.125, 0.5, 0.125, 0.5, 0.125, 0.5417, 0.125, 0.5417, 0.25, 0.5, 0.25, 0.5, 0.25, 0.5417, 0.25, 0.5417, 0.375, 0.5, 0.375, 0.5, 0.375, 0.5417, 0.375, 0.5417, 0.5, 0.5, 0.5, 0.5417, 0.5, 0.5833, 0.5, 0.5833, 0.625, 0.5417, 0.625, 0.5417, 0.625, 0.5833, 0.625, 0.5833, 0.75, 0.5417, 0.75, 0.5417, 0.75, 0.5833, 0.75, 0.5833, 0.875, 0.5417, 0.875, 0.5417, 0.875, 0.5833, 0.875, 0.5833, 1.0, 0.5417, 1.0, 0.5417, 0.0, 0.5833, 0.0, 0.5833, 0.125, 0.5417, 0.125, 0.5417, 0.125, 0.5833, 0.125, 0.5833, 0.25, 0.5417, 0.25, 0.5417, 0.25, 0.5833, 0.25, 0.5833, 0.375, 0.5417, 0.375, 0.5417, 0.375, 0.5833, 0.375, 0.5833, 0.5, 0.5417, 0.5, 0.5833, 0.5, 0.625, 0.5, 0.625, 0.625, 0.5833, 0.625, 0.5833, 0.625, 0.625, 0.625, 0.625, 0.75, 0.5833, 0.75, 0.5833, 0.75, 0.625, 0.75, 0.625, 0.875, 0.5833, 0.875, 0.5833, 0.875, 0.625, 0.875, 0.625, 1.0, 0.5833, 1.0, 0.5833, 0.0, 0.625, 0.0, 0.625, 0.125, 0.5833, 0.125, 0.5833, 0.125, 0.625, 0.125, 0.625, 0.25, 0.5833, 0.25, 0.5833, 0.25, 0.625, 0.25, 0.625, 0.375, 0.5833, 0.375, 0.5833, 0.375, 0.625, 0.375, 0.625, 0.5, 0.5833, 0.5, 0.625, 0.5, 0.6667, 0.5, 0.6667, 0.625, 0.625, 0.625, 0.625, 0.625, 0.6667, 0.625, 0.6667, 0.75, 0.625, 0.75, 0.625, 0.75, 0.6667, 0.75, 0.6667, 0.875, 0.625, 0.875, 0.625, 0.875, 0.6667, 0.875, 0.6667, 1.0, 0.625, 1.0, 0.625, 0.0, 0.6667, 0.0, 0.6667, 0.125, 0.625, 0.125, 0.625, 0.125, 0.6667, 0.125, 0.6667, 0.25, 0.625, 0.25, 0.625, 0.25, 0.6667, 0.25, 0.6667, 0.375, 0.625, 0.375, 0.625, 0.375, 0.6667, 0.375, 0.6667, 0.5, 0.625, 0.5, 0.6667, 0.5, 0.7083, 0.5, 0.7083, 0.625, 0.6667, 0.625, 0.6667, 0.625, 0.7083, 0.625, 0.7083, 0.75, 0.6667, 0.75, 0.6667, 0.75, 0.7083, 0.75, 0.7083, 0.875, 0.6667, 0.875, 0.6667, 0.875, 0.7083, 0.875, 0.7083, 1.0, 0.6667, 1.0, 0.6667, 0.0, 0.7083, 0.0, 0.7083, 0.125, 0.6667, 0.125, 0.6667, 0.125, 0.7083, 0.125, 0.7083, 0.25, 0.6667, 0.25, 0.6667, 0.25, 0.7083, 0.25, 0.7083, 0.375, 0.6667, 0.375, 0.6667, 0.375, 0.7083, 0.375, 0.7083, 0.5, 0.6667, 0.5, 0.7083, 0.5, 0.75, 0.5, 0.75, 0.625, 0.7083, 0.625, 0.7083, 0.625, 0.75, 0.625, 0.75, 0.75, 0.7083, 0.75, 0.7083, 0.75, 0.75, 0.75, 0.75, 0.875, 0.7083, 0.875, 0.7083, 0.875, 0.75, 0.875, 0.75, 1.0, 0.7083, 1.0, 0.7083, 0.0, 0.75, 0.0, 0.75, 0.125, 0.7083, 0.125, 0.7083, 0.125, 0.75, 0.125, 0.75, 0.25, 0.7083, 0.25, 0.7083, 0.25, 0.75, 0.25, 0.75, 0.375, 0.7083, 0.375, 0.7083, 0.375, 0.75, 0.375, 0.75, 0.5, 0.7083, 0.5, 0.75, 0.5, 0.7917, 0.5, 0.7917, 0.625, 0.75, 0.625, 0.75, 0.625, 0.7917, 0.625, 0.7917, 0.75, 0.75, 0.75, 0.75, 0.75, 0.7917, 0.75, 0.7917, 0.875, 0.75, 0.875, 0.75, 0.875, 0.7917, 0.875, 0.7917, 1.0, 0.75, 1.0, 0.75, 0.0, 0.7917, 0.0, 0.7917, 0.125, 0.75, 0.125, 0.75, 0.125, 0.7917, 0.125, 0.7917, 0.25, 0.75, 0.25, 0.75, 0.25, 0.7917, 0.25, 0.7917, 0.375, 0.75, 0.375, 0.75, 0.375, 0.7917, 0.375, 0.7917, 0.5, 0.75, 0.5, 0.7917, 0.5, 0.8333, 0.5, 0.8333, 0.625, 0.7917, 0.625, 0.7917, 0.625, 0.8333, 0.625, 0.8333, 0.75, 0.7917, 0.75, 0.7917, 0.75, 0.8333, 0.75, 0.8333, 0.875, 0.7917, 0.875, 0.7917, 0.875, 0.8333, 0.875, 0.8333, 1.0, 0.7917, 1.0, 0.7917, 0.0, 0.8333, 0.0, 0.8333, 0.125, 0.7917, 0.125, 0.7917, 0.125, 0.8333, 0.125, 0.8333, 0.25, 0.7917, 0.25, 0.7917, 0.25, 0.8333, 0.25, 0.8333, 0.375, 0.7917, 0.375, 0.7917, 0.375, 0.8333, 0.375, 0.8333, 0.5, 0.7917, 0.5, 0.8333, 0.5, 0.875, 0.5, 0.875, 0.625, 0.8333, 0.625, 0.8333, 0.625, 0.875, 0.625, 0.875, 0.75, 0.8333, 0.75, 0.8333, 0.75, 0.875, 0.75, 0.875, 0.875, 0.8333, 0.875, 0.8333, 0.875, 0.875, 0.875, 0.875, 1.0, 0.8333, 1.0, 0.8333, 0.0, 0.875, 0.0, 0.875, 0.125, 0.8333, 0.125, 0.8333, 0.125, 0.875, 0.125, 0.875, 0.25, 0.8333, 0.25, 0.8333, 0.25, 0.875, 0.25, 0.875, 0.375, 0.8333, 0.375, 0.8333, 0.375, 0.875, 0.375, 0.875, 0.5, 0.8333, 0.5, 0.875, 0.5, 0.9167, 0.5, 0.9167, 0.625, 0.875, 0.625, 0.875, 0.625, 0.9167, 0.625, 0.9167, 0.75, 0.875, 0.75, 0.875, 0.75, 0.9167, 0.75, 0.9167, 0.875, 0.875, 0.875, 0.875, 0.875, 0.9167, 0.875, 0.9167, 1.0, 0.875, 1.0, 0.875, 0.0, 0.9167, 0.0, 0.9167, 0.125, 0.875, 0.125, 0.875, 0.125, 0.9167, 0.125, 0.9167, 0.25, 0.875, 0.25, 0.875, 0.25, 0.9167, 0.25, 0.9167, 0.375, 0.875, 0.375, 0.875, 0.375, 0.9167, 0.375, 0.9167, 0.5, 0.875, 0.5, 0.9167, 0.5, 0.9583, 0.5, 0.9583, 0.625, 0.9167, 0.625, 0.9167, 0.625, 0.9583, 0.625, 0.9583, 0.75, 0.9167, 0.75, 0.9167, 0.75, 0.9583, 0.75, 0.9583, 0.875, 0.9167, 0.875, 0.9167, 0.875, 0.9583, 0.875, 0.9583, 1.0, 0.9167, 1.0, 0.9167, 0.0, 0.9583, 0.0, 0.9583, 0.125, 0.9167, 0.125, 0.9167, 0.125, 0.9583, 0.125, 0.9583, 0.25, 0.9167, 0.25, 0.9167, 0.25, 0.9583, 0.25, 0.9583, 0.375, 0.9167, 0.375, 0.9167, 0.375, 0.9583, 0.375, 0.9583, 0.5, 0.9167, 0.5, 0.9583, 0.5, 1.0, 0.5, 1.0, 0.625, 0.9583, 0.625, 0.9583, 0.625, 1.0, 0.625, 1.0, 0.75, 0.9583, 0.75, 0.9583, 0.75, 1.0, 0.75, 1.0, 0.875, 0.9583, 0.875, 0.9583, 0.875, 1.0, 0.875, 1.0, 1.0, 0.9583, 1.0, 0.9583, 0.0, 1.0, 0.0, 1.0, 0.125, 0.9583, 0.125, 0.9583, 0.125, 1.0, 0.125, 1.0, 0.25, 0.9583, 0.25, 0.9583, 0.25, 1.0, 0.25, 1.0, 0.375, 0.9583, 0.375, 0.9583, 0.375, 1.0, 0.375, 1.0, 0.5, 0.9583, 0.5, -4.441e-16, 0.5, 0.04167, 0.5, 0.04167, 0.625, -4.441e-16, 0.625, -4.441e-16, 0.625, 0.04167, 0.625, 0.04167, 0.75, -4.441e-16, 0.75, -4.441e-16, 0.75, 0.04167, 0.75, 0.04167, 0.875, -4.441e-16, 0.875, -4.441e-16, 0.875, 0.04167, 0.875, 0.04167, 1.0, -4.441e-16, 1.0, -4.441e-16, 0.0, 0.04167, 0.0, 0.04167, 0.125, -4.441e-16, 0.125, -4.441e-16, 0.125, 0.04167, 0.125, 0.04167, 0.25, -4.441e-16, 0.25, -4.441e-16, 0.25, 0.04167, 0.25, 0.04167, 0.375, -4.441e-16, 0.375, -4.441e-16, 0.375, 0.04167, 0.375, 0.04167, 0.5, -4.441e-16, 0.5, 0.04167, 0.5, 0.08333, 0.5, 0.08333, 0.625, 0.04167, 0.625, 0.04167, 0.625, 0.08333, 0.625, 0.08333, 0.75, 0.04167, 0.75, 0.04167, 0.75, 0.08333, 0.75, 0.08333, 0.875, 0.04167, 0.875, 0.04167, 0.875, 0.08333, 0.875, 0.08333, 1.0, 0.04167, 1.0, 0.04167, 0.0, 0.08333, 0.0, 0.08333, 0.125, 0.04167, 0.125, 0.04167, 0.125, 0.08333, 0.125, 0.08333, 0.25, 0.04167, 0.25, 0.04167, 0.25, 0.08333, 0.25, 0.08333, 0.375, 0.04167, 0.375, 0.04167, 0.375, 0.08333, 0.375, 0.08333, 0.5, 0.04167, 0.5, 0.08333, 0.5, 0.125, 0.5, 0.125, 0.625, 0.08333, 0.625, 0.08333, 0.625, 0.125, 0.625, 0.125, 0.75, 0.08333, 0.75, 0.08333, 0.75, 0.125, 0.75, 0.125, 0.875, 0.08333, 0.875, 0.08333, 0.875, 0.125, 0.875, 0.125, 1.0, 0.08333, 1.0, 0.08333, 0.0, 0.125, 0.0, 0.125, 0.125, 0.08333, 0.125, 0.08333, 0.125, 0.125, 0.125, 0.125, 0.25, 0.08333, 0.25, 0.08333, 0.25, 0.125, 0.25, 0.125, 0.375, 0.08333, 0.375, 0.08333, 0.375, 0.125, 0.375, 0.125, 0.5, 0.08333, 0.5, 0.125, 0.5, 0.1667, 0.5, 0.1667, 0.625, 0.125, 0.625, 0.125, 0.625, 0.1667, 0.625, 0.1667, 0.75, 0.125, 0.75, 0.125, 0.75, 0.1667, 0.75, 0.1667, 0.875, 0.125, 0.875, 0.125, 0.875, 0.1667, 0.875, 0.1667, 1.0, 0.125, 1.0, 0.125, 0.0, 0.1667, 0.0, 0.1667, 0.125, 0.125, 0.125, 0.125, 0.125, 0.1667, 0.125, 0.1667, 0.25, 0.125, 0.25, 0.125, 0.25, 0.1667, 0.25, 0.1667, 0.375, 0.125, 0.375, 0.125, 0.375, 0.1667, 0.375, 0.1667, 0.5, 0.125, 0.5, 0.1667, 0.5, 0.2083, 0.5, 0.2083, 0.625, 0.1667, 0.625, 0.1667, 0.625, 0.2083, 0.625, 0.2083, 0.75, 0.1667, 0.75, 0.1667, 0.75, 0.2083, 0.75, 0.2083, 0.875, 0.1667, 0.875, 0.1667, 0.875, 0.2083, 0.875, 0.2083, 1.0, 0.1667, 1.0, 0.1667, 0.0, 0.2083, 0.0, 0.2083, 0.125, 0.1667, 0.125, 0.1667, 0.125, 0.2083, 0.125, 0.2083, 0.25, 0.1667, 0.25, 0.1667, 0.25, 0.2083, 0.25, 0.2083, 0.375, 0.1667, 0.375, 0.1667, 0.375, 0.2083, 0.375, 0.2083, 0.5, 0.1667, 0.5, 0.2083, 0.5, 0.25, 0.5, 0.25, 0.625, 0.2083, 0.625, 0.2083, 0.625, 0.25, 0.625, 0.25, 0.75, 0.2083, 0.75, 0.2083, 0.75, 0.25, 0.75, 0.25, 0.875, 0.2083, 0.875, 0.2083, 0.875, 0.25, 0.875, 0.25, 1.0, 0.2083, 1.0, 0.2083, 0.0, 0.25, 0.0, 0.25, 0.125, 0.2083, 0.125, 0.2083, 0.125, 0.25, 0.125, 0.25, 0.25, 0.2083, 0.25, 0.2083, 0.25, 0.25, 0.25, 0.25, 0.375, 0.2083, 0.375, 0.2083, 0.375, 0.25, 0.375, 0.25, 0.5, 0.2083, 0.5, 0.25, 0.5, 0.2917, 0.5, 0.2917, 0.625, 0.25, 0.625, 0.25, 0.625, 0.2917, 0.625, 0.2917, 0.75, 0.25, 0.75, 0.25, 0.75, 0.2917, 0.75, 0.2917, 0.875, 0.25, 0.875, 0.25, 0.875, 0.2917, 0.875, 0.2917, 1.0, 0.25, 1.0, 0.25, 0.0, 0.2917, 0.0, 0.2917, 0.125, 0.25, 0.125, 0.25, 0.125, 0.2917, 0.125, 0.2917, 0.25, 0.25, 0.25, 0.25, 0.25, 0.2917, 0.25, 0.2917, 0.375, 0.25, 0.375, 0.25, 0.375, 0.2917, 0.375, 0.2917, 0.5, 0.25, 0.5, 0.2917, 0.5, 0.3333, 0.5, 0.3333, 0.625, 0.2917, 0.625, 0.2917, 0.625, 0.3333, 0.625, 0.3333, 0.75, 0.2917, 0.75, 0.2917, 0.75, 0.3333, 0.75, 0.3333, 0.875, 0.2917, 0.875, 0.2917, 0.875, 0.3333, 0.875, 0.3333, 1.0, 0.2917, 1.0, 0.2917, 0.0, 0.3333, 0.0, 0.3333, 0.125, 0.2917, 0.125, 0.2917, 0.125, 0.3333, 0.125, 0.3333, 0.25, 0.2917, 0.25, 0.2917, 0.25, 0.3333, 0.25, 0.3333, 0.375, 0.2917, 0.375, 0.2917, 0.375, 0.3333, 0.375, 0.3333, 0.5, 0.2917, 0.5, 0.3333, 0.5, 0.375, 0.5, 0.375, 0.625, 0.3333, 0.625, 0.3333, 0.625, 0.375, 0.625, 0.375, 0.75, 0.3333, 0.75, 0.3333, 0.75, 0.375, 0.75, 0.375, 0.875, 0.3333, 0.875, 0.3333, 0.875, 0.375, 0.875, 0.375, 1.0, 0.3333, 1.0, 0.3333, 0.0, 0.375, 0.0, 0.375, 0.125, 0.3333, 0.125, 0.3333, 0.125, 0.375, 0.125, 0.375, 0.25, 0.3333, 0.25, 0.3333, 0.25, 0.375, 0.25, 0.375, 0.375, 0.3333, 0.375, 0.3333, 0.375, 0.375, 0.375, 0.375, 0.5, 0.3333, 0.5, 0.375, 0.5, 0.4167, 0.5, 0.4167, 0.625, 0.375, 0.625, 0.375, 0.625, 0.4167, 0.625, 0.4167, 0.75, 0.375, 0.75, 0.375, 0.75, 0.4167, 0.75, 0.4167, 0.875, 0.375, 0.875, 0.375, 0.875, 0.4167, 0.875, 0.4167, 1.0, 0.375, 1.0, 0.375, 0.0, 0.4167, 0.0, 0.4167, 0.125, 0.375, 0.125, 0.375, 0.125, 0.4167, 0.125, 0.4167, 0.25, 0.375, 0.25, 0.375, 0.25, 0.4167, 0.25, 0.4167, 0.375, 0.375, 0.375, 0.375, 0.375, 0.4167, 0.375, 0.4167, 0.5, 0.375, 0.5, 0.4167, 0.5, 0.4583, 0.5, 0.4583, 0.625, 0.4167, 0.625, 0.4167, 0.625, 0.4583, 0.625, 0.4583, 0.75, 0.4167, 0.75, 0.4167, 0.75, 0.4583, 0.75, 0.4583, 0.875, 0.4167, 0.875, 0.4167, 0.875, 0.4583, 0.875, 0.4583, 1.0, 0.4167, 1.0, 0.4167, 0.0, 0.4583, 0.0, 0.4583, 0.125, 0.4167, 0.125, 0.4167, 0.125, 0.4583, 0.125, 0.4583, 0.25, 0.4167, 0.25, 0.4167, 0.25, 0.4583, 0.25, 0.4583, 0.375, 0.4167, 0.375, 0.4167, 0.375, 0.4583, 0.375, 0.4583, 0.5, 0.4167, 0.5, 0.4583, 0.5, 0.5, 0.5, 0.5, 0.625, 0.4583, 0.625, 0.4583, 0.625, 0.5, 0.625, 0.5, 0.75, 0.4583, 0.75, 0.4583, 0.75, 0.5, 0.75, 0.5, 0.875, 0.4583, 0.875, 0.4583, 0.875, 0.5, 0.875, 0.5, 1.0, 0.4583, 1.0, 0.4583, 0.0, 0.5, 0.0, 0.5, 0.125, 0.4583, 0.125, 0.4583, 0.125, 0.5, 0.125, 0.5, 0.25, 0.4583, 0.25, 0.4583, 0.25, 0.5, 0.25, 0.5, 0.375, 0.4583, 0.375, 0.4583, 0.375, 0.5, 0.375, 0.5, 0.5, 0.4583, 0.5])
me_torus.update()

# ---- objects
ob_boopgun = bpy.data.objects.new('BoopGun', me_cylinder)
ob_boopgunscreen = bpy.data.objects.new('BoopGunScreen', me_cylinder_001)
ob_boopgunring = bpy.data.objects.new('BoopGunRing', me_cylinder_002)
ob_boopgunspeaker = bpy.data.objects.new('BoopGunSpeaker', me_torus)

# ---- transforms, parenting, visibility, modifiers, constraints
ob_boopgun.location = (0.0, 0.0, 0.0)
ob_boopgunscreen.location = (0.0, 0.0, 0.0)
ob_boopgunring.location = (0.0, 0.0, 0.0)
ob_boopgunspeaker.location = (0.0, 0.0, 0.0)

# ---- collection membership
col_collection.objects.link(ob_boopgun)
col_collection.objects.link(ob_boopgunscreen)
col_collection.objects.link(ob_boopgunring)
col_collection.objects.link(ob_boopgunspeaker)

# ---- scene / render settings (as saved in the file)
scene.frame_start = 1; scene.frame_end = 250; scene.frame_set(1)
scene.render.engine = 'BLENDER_EEVEE_NEXT'
scene.cycles.sampling_pattern = 'TABULATED_SOBOL'
scene.cycles.use_light_tree = False
scene.view_settings.view_transform = 'Filmic'
bpy.context.view_layer.update()

# ---- added for rendering (the .blend has no active camera and no usable light): camera, sun
cam_auto = bpy.data.cameras.new('AutoCamera')
cam_auto.lens = 50.0
cam_auto.sensor_width = 36.0
cam_auto.clip_end = 1000.0
ob_auto_camera = bpy.data.objects.new('AutoCamera', cam_auto)
scene.collection.objects.link(ob_auto_camera)
ob_auto_camera.location = (1.50826, -1.64218, 0.810262)
ob_auto_camera.rotation_euler = (1.09748, -7.21219e-08, 0.694738)
scene.camera = ob_auto_camera
light_auto_sun = bpy.data.lights.new('AutoSun', 'SUN')
light_auto_sun.energy = 3.0
light_auto_sun.angle = 0.0523599
ob_auto_sun = bpy.data.objects.new('AutoSun', light_auto_sun)
scene.collection.objects.link(ob_auto_sun)
ob_auto_sun.rotation_euler = (0.872665, 0.174533, 0.523599)
bpy.context.view_layer.update()
